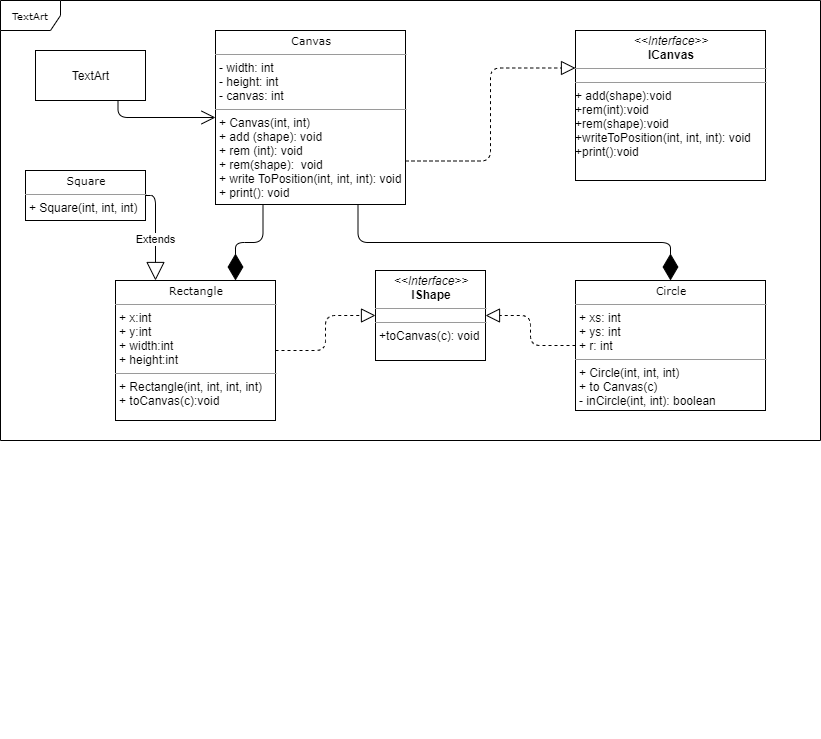

The diagram above was exported from draw.io. Its source (the exported page's mxGraphModel, read from the mxfile embedded in the PNG):
<mxGraphModel dx="1024" dy="601" grid="1" gridSize="10" guides="1" tooltips="1" connect="1" arrows="1" fold="1" page="1" pageScale="1" pageWidth="850" pageHeight="1100" background="#ffffff" math="0" shadow="0">
  <root>
    <mxCell id="0" />
    <mxCell id="1" parent="0" />
    <mxCell id="17acba5748e5396b-1" value="TextArt" style="shape=umlFrame;whiteSpace=wrap;html=1;rounded=0;shadow=0;comic=0;labelBackgroundColor=none;strokeWidth=1;fontFamily=Verdana;fontSize=10;align=center;" parent="1" vertex="1">
      <mxGeometry x="15" y="20" width="820" height="440" as="geometry" />
    </mxCell>
    <mxCell id="eH7xW01iHo7X8R6b62q1-37" value="" style="edgeStyle=orthogonalEdgeStyle;rounded=0;orthogonalLoop=1;jettySize=auto;html=1;" parent="1" edge="1">
      <mxGeometry relative="1" as="geometry">
        <mxPoint x="730" y="370" as="sourcePoint" />
        <mxPoint x="730" y="370" as="targetPoint" />
      </mxGeometry>
    </mxCell>
    <mxCell id="eH7xW01iHo7X8R6b62q1-42" value="" style="edgeStyle=orthogonalEdgeStyle;rounded=0;orthogonalLoop=1;jettySize=auto;html=1;" parent="1" edge="1">
      <mxGeometry relative="1" as="geometry">
        <mxPoint x="245" y="730" as="sourcePoint" />
        <mxPoint x="245" y="730" as="targetPoint" />
      </mxGeometry>
    </mxCell>
    <mxCell id="eH7xW01iHo7X8R6b62q1-44" value="" style="edgeStyle=orthogonalEdgeStyle;rounded=0;orthogonalLoop=1;jettySize=auto;html=1;" parent="1" edge="1">
      <mxGeometry relative="1" as="geometry">
        <mxPoint x="245" y="750" as="sourcePoint" />
        <mxPoint x="245" y="750" as="targetPoint" />
      </mxGeometry>
    </mxCell>
    <mxCell id="eH7xW01iHo7X8R6b62q1-47" value="Extends" style="endArrow=block;endSize=16;endFill=0;html=1;exitX=1;exitY=0.5;exitDx=0;exitDy=0;entryX=0.25;entryY=0;entryDx=0;entryDy=0;edgeStyle=orthogonalEdgeStyle;" parent="1" source="eH7xW01iHo7X8R6b62q1-89" target="eH7xW01iHo7X8R6b62q1-88" edge="1">
      <mxGeometry x="0.1304" width="160" relative="1" as="geometry">
        <mxPoint x="340" y="310" as="sourcePoint" />
        <mxPoint x="500" y="310" as="targetPoint" />
        <mxPoint as="offset" />
      </mxGeometry>
    </mxCell>
    <mxCell id="eH7xW01iHo7X8R6b62q1-56" value="" style="endArrow=block;dashed=1;endFill=0;endSize=12;html=1;exitX=0;exitY=0.5;exitDx=0;exitDy=0;entryX=1;entryY=0.5;entryDx=0;entryDy=0;edgeStyle=orthogonalEdgeStyle;" parent="1" source="eH7xW01iHo7X8R6b62q1-87" target="eH7xW01iHo7X8R6b62q1-75" edge="1">
      <mxGeometry width="160" relative="1" as="geometry">
        <mxPoint x="340" y="310" as="sourcePoint" />
        <mxPoint x="500" y="310" as="targetPoint" />
      </mxGeometry>
    </mxCell>
    <mxCell id="eH7xW01iHo7X8R6b62q1-57" value="" style="endArrow=block;dashed=1;endFill=0;endSize=12;html=1;exitX=1;exitY=0.75;exitDx=0;exitDy=0;entryX=0;entryY=0.25;entryDx=0;entryDy=0;edgeStyle=orthogonalEdgeStyle;" parent="1" source="eH7xW01iHo7X8R6b62q1-86" target="eH7xW01iHo7X8R6b62q1-76" edge="1">
      <mxGeometry width="160" relative="1" as="geometry">
        <mxPoint x="340" y="270" as="sourcePoint" />
        <mxPoint x="500" y="270" as="targetPoint" />
      </mxGeometry>
    </mxCell>
    <mxCell id="eH7xW01iHo7X8R6b62q1-69" value="" style="endArrow=diamondThin;endFill=1;endSize=24;html=1;exitX=0.75;exitY=1;exitDx=0;exitDy=0;entryX=0.5;entryY=0;entryDx=0;entryDy=0;edgeStyle=orthogonalEdgeStyle;" parent="1" source="eH7xW01iHo7X8R6b62q1-86" target="eH7xW01iHo7X8R6b62q1-87" edge="1">
      <mxGeometry width="160" relative="1" as="geometry">
        <mxPoint x="340" y="270" as="sourcePoint" />
        <mxPoint x="500" y="270" as="targetPoint" />
      </mxGeometry>
    </mxCell>
    <mxCell id="eH7xW01iHo7X8R6b62q1-70" value="" style="endArrow=diamondThin;endFill=1;endSize=24;html=1;exitX=0.25;exitY=1;exitDx=0;exitDy=0;edgeStyle=orthogonalEdgeStyle;entryX=0.75;entryY=0;entryDx=0;entryDy=0;" parent="1" source="eH7xW01iHo7X8R6b62q1-86" target="eH7xW01iHo7X8R6b62q1-88" edge="1">
      <mxGeometry width="160" relative="1" as="geometry">
        <mxPoint x="340" y="270" as="sourcePoint" />
        <mxPoint x="203" y="419" as="targetPoint" />
      </mxGeometry>
    </mxCell>
    <mxCell id="eH7xW01iHo7X8R6b62q1-71" value="TextArt" style="html=1;" parent="1" vertex="1">
      <mxGeometry x="50" y="70" width="110" height="50" as="geometry" />
    </mxCell>
    <mxCell id="eH7xW01iHo7X8R6b62q1-72" value="" style="endArrow=open;endFill=1;endSize=12;html=1;exitX=0.75;exitY=1;exitDx=0;exitDy=0;entryX=0;entryY=0.5;entryDx=0;entryDy=0;edgeStyle=orthogonalEdgeStyle;" parent="1" source="eH7xW01iHo7X8R6b62q1-71" target="eH7xW01iHo7X8R6b62q1-86" edge="1">
      <mxGeometry width="160" relative="1" as="geometry">
        <mxPoint x="340" y="270" as="sourcePoint" />
        <mxPoint x="500" y="270" as="targetPoint" />
      </mxGeometry>
    </mxCell>
    <mxCell id="eH7xW01iHo7X8R6b62q1-74" value="" style="endArrow=block;dashed=1;endFill=0;endSize=12;html=1;exitX=1;exitY=0.5;exitDx=0;exitDy=0;entryX=0;entryY=0.5;entryDx=0;entryDy=0;edgeStyle=orthogonalEdgeStyle;" parent="1" source="eH7xW01iHo7X8R6b62q1-88" target="eH7xW01iHo7X8R6b62q1-75" edge="1">
      <mxGeometry width="160" relative="1" as="geometry">
        <mxPoint x="170" y="420" as="sourcePoint" />
        <mxPoint x="245" y="750" as="targetPoint" />
      </mxGeometry>
    </mxCell>
    <mxCell id="eH7xW01iHo7X8R6b62q1-75" value="&lt;p style=&quot;margin: 0px ; margin-top: 4px ; text-align: center&quot;&gt;&lt;i&gt;&amp;lt;&amp;lt;Interface&amp;gt;&amp;gt;&lt;/i&gt;&lt;br&gt;&lt;b&gt;IShape&lt;/b&gt;&lt;/p&gt;&lt;hr size=&quot;1&quot;&gt;&lt;p style=&quot;margin: 0px 0px 0px 4px ; font-size: 1px&quot;&gt;&lt;br style=&quot;font-size: 1px&quot;&gt;&lt;/p&gt;&lt;hr size=&quot;1&quot;&gt;&lt;p style=&quot;margin: 0px ; margin-left: 4px&quot;&gt;+toCanvas(c): void&lt;br&gt;&lt;/p&gt;" style="verticalAlign=top;align=left;overflow=fill;fontSize=12;fontFamily=Helvetica;html=1;rounded=0;shadow=0;comic=0;labelBackgroundColor=none;strokeWidth=1" parent="1" vertex="1">
      <mxGeometry x="390" y="290" width="110" height="90" as="geometry" />
    </mxCell>
    <mxCell id="eH7xW01iHo7X8R6b62q1-76" value="&lt;p style=&quot;margin: 0px ; margin-top: 4px ; text-align: center&quot;&gt;&lt;i&gt;&amp;lt;&amp;lt;Interface&amp;gt;&amp;gt;&lt;/i&gt;&lt;br&gt;&lt;b&gt;ICanvas&lt;/b&gt;&lt;/p&gt;&lt;hr size=&quot;1&quot;&gt;&lt;p style=&quot;margin: 0px 0px 0px 4px ; font-size: 1px&quot;&gt;&lt;br style=&quot;font-size: 1px&quot;&gt;&lt;/p&gt;&lt;hr size=&quot;1&quot;&gt;&lt;div&gt;+ add(shape):void&lt;/div&gt;&lt;div&gt;+rem(int):void&lt;/div&gt;&lt;div&gt;+rem(shape):void&lt;/div&gt;&lt;div&gt;+writeToPosition(int, int, int): void&lt;/div&gt;&lt;div&gt;+print():void&lt;/div&gt;" style="verticalAlign=top;align=left;overflow=fill;fontSize=12;fontFamily=Helvetica;html=1;rounded=0;shadow=0;comic=0;labelBackgroundColor=none;strokeWidth=1" parent="1" vertex="1">
      <mxGeometry x="590" y="50" width="190" height="150" as="geometry" />
    </mxCell>
    <mxCell id="eH7xW01iHo7X8R6b62q1-86" value="&lt;p style=&quot;text-align: center ; margin: 4px 0px 0px&quot;&gt;&lt;font face=&quot;Verdana&quot; style=&quot;font-size: 11px&quot;&gt;Canvas&lt;/font&gt;&lt;/p&gt;&lt;hr size=&quot;1&quot;&gt;&lt;p style=&quot;margin: 0px ; margin-left: 4px&quot;&gt;- width: int&lt;br style=&quot;padding: 0px ; margin: 0px&quot;&gt;- height: int&lt;br style=&quot;padding: 0px ; margin: 0px&quot;&gt;- canvas: int&lt;br&gt;&lt;/p&gt;&lt;hr size=&quot;1&quot;&gt;&lt;p style=&quot;margin: 0px ; margin-left: 4px&quot;&gt;+ Canvas(int, int)&lt;br style=&quot;padding: 0px ; margin: 0px&quot;&gt;+ add (shape): void&lt;br style=&quot;padding: 0px ; margin: 0px&quot;&gt;+ rem (int): void&lt;br style=&quot;padding: 0px ; margin: 0px&quot;&gt;+ rem(shape):&amp;nbsp; void&lt;br style=&quot;padding: 0px ; margin: 0px&quot;&gt;+ write ToPosition(int, int, int): void&lt;br style=&quot;padding: 0px ; margin: 0px&quot;&gt;+ print(): void&lt;br&gt;&lt;/p&gt;" style="verticalAlign=top;align=left;overflow=fill;fontSize=12;fontFamily=Helvetica;html=1;rounded=0;shadow=0;comic=0;labelBackgroundColor=none;strokeWidth=1" parent="1" vertex="1">
      <mxGeometry x="230" y="50" width="190" height="174" as="geometry" />
    </mxCell>
    <mxCell id="eH7xW01iHo7X8R6b62q1-87" value="&lt;p style=&quot;margin: 0px ; margin-top: 4px ; text-align: center&quot;&gt;&lt;font style=&quot;font-size: 11px&quot; face=&quot;Verdana&quot;&gt;Circle&lt;/font&gt;&lt;/p&gt;&lt;hr size=&quot;1&quot;&gt;&lt;p style=&quot;margin: 0px ; margin-left: 4px&quot;&gt;+ xs: int&lt;br style=&quot;padding: 0px ; margin: 0px&quot;&gt;+ ys: int&amp;nbsp;&lt;br style=&quot;padding: 0px ; margin: 0px&quot;&gt;+ r: int&lt;br&gt;&lt;/p&gt;&lt;hr size=&quot;1&quot;&gt;&lt;p style=&quot;margin: 0px ; margin-left: 4px&quot;&gt;+ Circle(int, int, int)&lt;br style=&quot;padding: 0px ; margin: 0px&quot;&gt;+ to Canvas(c)&lt;br style=&quot;padding: 0px ; margin: 0px&quot;&gt;- inCircle(int, int): boolean&lt;br&gt;&lt;/p&gt;" style="verticalAlign=top;align=left;overflow=fill;fontSize=12;fontFamily=Helvetica;html=1;rounded=0;shadow=0;comic=0;labelBackgroundColor=none;strokeWidth=1" parent="1" vertex="1">
      <mxGeometry x="590" y="300" width="190" height="130" as="geometry" />
    </mxCell>
    <mxCell id="eH7xW01iHo7X8R6b62q1-88" value="&lt;p style=&quot;margin: 4px 0px 0px ; text-align: center&quot;&gt;&lt;font face=&quot;Verdana&quot; style=&quot;font-size: 11px&quot;&gt;Rectangle&lt;/font&gt;&lt;/p&gt;&lt;hr size=&quot;1&quot;&gt;&lt;p style=&quot;margin: 0px ; margin-left: 4px&quot;&gt;+ x:int&lt;br style=&quot;padding: 0px ; margin: 0px&quot;&gt;+ y:int&lt;br style=&quot;padding: 0px ; margin: 0px&quot;&gt;+ width:int&lt;br style=&quot;padding: 0px ; margin: 0px&quot;&gt;+ height:int&lt;br&gt;&lt;/p&gt;&lt;hr size=&quot;1&quot;&gt;&lt;p style=&quot;margin: 0px ; margin-left: 4px&quot;&gt;+ Rectangle(int, int, int, int)&lt;br style=&quot;padding: 0px ; margin: 0px&quot;&gt;+ toCanvas(c):void&lt;br&gt;&lt;/p&gt;" style="verticalAlign=top;align=left;overflow=fill;fontSize=12;fontFamily=Helvetica;html=1;rounded=0;shadow=0;comic=0;labelBackgroundColor=none;strokeWidth=1" parent="1" vertex="1">
      <mxGeometry x="130" y="300" width="160" height="140" as="geometry" />
    </mxCell>
    <mxCell id="eH7xW01iHo7X8R6b62q1-89" value="&lt;p style=&quot;margin: 4px 0px 0px ; text-align: center&quot;&gt;&lt;font face=&quot;Verdana&quot; style=&quot;font-size: 11px&quot;&gt;Square&lt;/font&gt;&lt;/p&gt;&lt;hr size=&quot;1&quot;&gt;&lt;p style=&quot;margin: 0px ; margin-left: 4px&quot;&gt;+ Square(int, int, int)&lt;/p&gt;&lt;p style=&quot;margin: 0px ; margin-left: 4px&quot;&gt;&lt;br&gt;&lt;/p&gt;" style="verticalAlign=top;align=left;overflow=fill;fontSize=12;fontFamily=Helvetica;html=1;rounded=0;shadow=0;comic=0;labelBackgroundColor=none;strokeWidth=1" parent="1" vertex="1">
      <mxGeometry x="40" y="190" width="120" height="50" as="geometry" />
    </mxCell>
  </root>
</mxGraphModel>